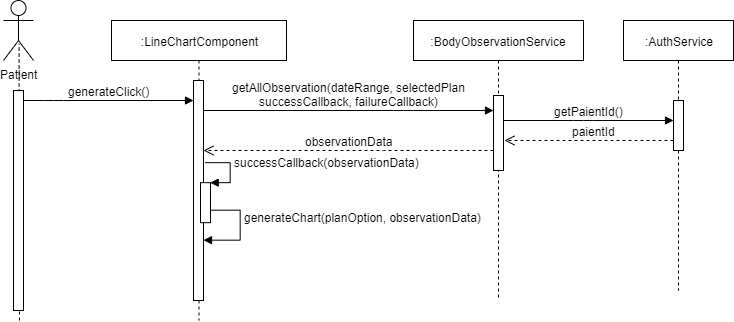

The diagram above was exported from draw.io. Its source (the exported page's mxGraphModel, read from the mxfile embedded in the PNG):
<mxGraphModel dx="1665" dy="412" grid="1" gridSize="10" guides="1" tooltips="1" connect="1" arrows="1" fold="1" page="1" pageScale="1" pageWidth="827" pageHeight="1169" math="0" shadow="0">
  <root>
    <mxCell id="TxWR7eZVejy0Yy0lXWrX-0" />
    <mxCell id="TxWR7eZVejy0Yy0lXWrX-1" parent="TxWR7eZVejy0Yy0lXWrX-0" />
    <mxCell id="TxWR7eZVejy0Yy0lXWrX-2" value=":LineChartComponent" style="shape=umlLifeline;perimeter=lifelinePerimeter;whiteSpace=wrap;html=1;container=1;collapsible=0;recursiveResize=0;outlineConnect=0;" parent="TxWR7eZVejy0Yy0lXWrX-1" vertex="1">
      <mxGeometry x="88" y="30" width="175" height="300" as="geometry" />
    </mxCell>
    <mxCell id="TxWR7eZVejy0Yy0lXWrX-3" value="" style="html=1;points=[];perimeter=orthogonalPerimeter;" parent="TxWR7eZVejy0Yy0lXWrX-1" vertex="1">
      <mxGeometry x="170" y="90" width="10" height="220" as="geometry" />
    </mxCell>
    <mxCell id="TxWR7eZVejy0Yy0lXWrX-4" value="Patient" style="shape=umlActor;verticalLabelPosition=bottom;labelBackgroundColor=#ffffff;verticalAlign=top;html=1;" parent="TxWR7eZVejy0Yy0lXWrX-1" vertex="1">
      <mxGeometry x="-20" y="10" width="30" height="60" as="geometry" />
    </mxCell>
    <mxCell id="TxWR7eZVejy0Yy0lXWrX-5" value="" style="endArrow=none;dashed=1;html=1;entryX=0.519;entryY=0.721;entryDx=0;entryDy=0;entryPerimeter=0;" parent="TxWR7eZVejy0Yy0lXWrX-1" target="TxWR7eZVejy0Yy0lXWrX-4" edge="1">
      <mxGeometry width="50" height="50" relative="1" as="geometry">
        <mxPoint x="-4" y="330" as="sourcePoint" />
        <mxPoint x="-10" y="140" as="targetPoint" />
      </mxGeometry>
    </mxCell>
    <mxCell id="TxWR7eZVejy0Yy0lXWrX-6" value="" style="html=1;points=[];perimeter=orthogonalPerimeter;" parent="TxWR7eZVejy0Yy0lXWrX-1" vertex="1">
      <mxGeometry x="-10" y="100" width="10" height="220" as="geometry" />
    </mxCell>
    <mxCell id="TxWR7eZVejy0Yy0lXWrX-7" value="generateClick()" style="html=1;verticalAlign=bottom;endArrow=block;" parent="TxWR7eZVejy0Yy0lXWrX-1" target="TxWR7eZVejy0Yy0lXWrX-3" edge="1" source="TxWR7eZVejy0Yy0lXWrX-6">
      <mxGeometry width="80" relative="1" as="geometry">
        <mxPoint x="-30" y="110" as="sourcePoint" />
        <mxPoint x="50" y="110" as="targetPoint" />
        <Array as="points">
          <mxPoint x="30" y="110" />
        </Array>
      </mxGeometry>
    </mxCell>
    <mxCell id="TxWR7eZVejy0Yy0lXWrX-12" value="observationData" style="html=1;verticalAlign=bottom;endArrow=open;dashed=1;endSize=8;" parent="TxWR7eZVejy0Yy0lXWrX-1" source="TxWR7eZVejy0Yy0lXWrX-14" edge="1" target="TxWR7eZVejy0Yy0lXWrX-3">
      <mxGeometry relative="1" as="geometry">
        <mxPoint x="565" y="205" as="sourcePoint" />
        <mxPoint x="375" y="205.99999999999994" as="targetPoint" />
        <Array as="points">
          <mxPoint x="350" y="160" />
        </Array>
      </mxGeometry>
    </mxCell>
    <mxCell id="TxWR7eZVejy0Yy0lXWrX-13" value=":BodyObservationService" style="shape=umlLifeline;perimeter=lifelinePerimeter;whiteSpace=wrap;html=1;container=1;collapsible=0;recursiveResize=0;outlineConnect=0;" parent="TxWR7eZVejy0Yy0lXWrX-1" vertex="1">
      <mxGeometry x="390" y="30" width="170" height="280" as="geometry" />
    </mxCell>
    <mxCell id="TxWR7eZVejy0Yy0lXWrX-14" value="" style="html=1;points=[];perimeter=orthogonalPerimeter;" parent="TxWR7eZVejy0Yy0lXWrX-1" vertex="1">
      <mxGeometry x="470" y="105" width="10" height="75" as="geometry" />
    </mxCell>
    <mxCell id="TxWR7eZVejy0Yy0lXWrX-15" value="getAllObservation(dateRange,&amp;nbsp;selectedPlan&lt;br&gt;successCallback, failureCallback)" style="html=1;verticalAlign=bottom;endArrow=block;" parent="TxWR7eZVejy0Yy0lXWrX-1" target="TxWR7eZVejy0Yy0lXWrX-14" edge="1" source="TxWR7eZVejy0Yy0lXWrX-3">
      <mxGeometry width="80" relative="1" as="geometry">
        <mxPoint x="375" y="160" as="sourcePoint" />
        <mxPoint x="580" y="159" as="targetPoint" />
        <Array as="points">
          <mxPoint x="380" y="120" />
        </Array>
      </mxGeometry>
    </mxCell>
    <mxCell id="qQKCnWy-ncm6GLMm5xn1-0" value=":AuthService" style="shape=umlLifeline;perimeter=lifelinePerimeter;whiteSpace=wrap;html=1;container=1;collapsible=0;recursiveResize=0;outlineConnect=0;" parent="TxWR7eZVejy0Yy0lXWrX-1" vertex="1">
      <mxGeometry x="600" y="30" width="110" height="270" as="geometry" />
    </mxCell>
    <mxCell id="qQKCnWy-ncm6GLMm5xn1-1" value="" style="html=1;points=[];perimeter=orthogonalPerimeter;" parent="TxWR7eZVejy0Yy0lXWrX-1" vertex="1">
      <mxGeometry x="650" y="110" width="10" height="50" as="geometry" />
    </mxCell>
    <mxCell id="qQKCnWy-ncm6GLMm5xn1-2" value="getPaientId()" style="html=1;verticalAlign=bottom;endArrow=block;" parent="TxWR7eZVejy0Yy0lXWrX-1" source="TxWR7eZVejy0Yy0lXWrX-14" target="qQKCnWy-ncm6GLMm5xn1-1" edge="1">
      <mxGeometry width="80" relative="1" as="geometry">
        <mxPoint x="500" y="166" as="sourcePoint" />
        <mxPoint x="706.3300000000004" y="160.12" as="targetPoint" />
        <Array as="points">
          <mxPoint x="560" y="130" />
        </Array>
      </mxGeometry>
    </mxCell>
    <mxCell id="qQKCnWy-ncm6GLMm5xn1-3" value="paientId" style="html=1;verticalAlign=bottom;endArrow=open;dashed=1;endSize=8;" parent="TxWR7eZVejy0Yy0lXWrX-1" edge="1">
      <mxGeometry x="-0.0651" relative="1" as="geometry">
        <mxPoint x="650" y="150" as="sourcePoint" />
        <mxPoint x="481" y="150" as="targetPoint" />
        <mxPoint as="offset" />
      </mxGeometry>
    </mxCell>
    <mxCell id="qQKCnWy-ncm6GLMm5xn1-7" value="" style="html=1;points=[];perimeter=orthogonalPerimeter;" parent="TxWR7eZVejy0Yy0lXWrX-1" vertex="1">
      <mxGeometry x="177" y="192.17000000000002" width="10" height="40" as="geometry" />
    </mxCell>
    <mxCell id="qQKCnWy-ncm6GLMm5xn1-8" value="successCallback(observationData)" style="edgeStyle=orthogonalEdgeStyle;html=1;align=left;spacingLeft=2;endArrow=block;rounded=0;entryX=1;entryY=0;" parent="TxWR7eZVejy0Yy0lXWrX-1" target="qQKCnWy-ncm6GLMm5xn1-7" edge="1">
      <mxGeometry x="-0.2308" relative="1" as="geometry">
        <mxPoint x="182" y="172.17000000000002" as="sourcePoint" />
        <Array as="points">
          <mxPoint x="207" y="172.17000000000002" />
        </Array>
        <mxPoint as="offset" />
      </mxGeometry>
    </mxCell>
    <mxCell id="cAB8nEv19zTVU2ZmNqok-2" value="generateChart(planOption, observationData)" style="edgeStyle=orthogonalEdgeStyle;html=1;align=left;spacingLeft=2;endArrow=block;rounded=0;" edge="1" parent="TxWR7eZVejy0Yy0lXWrX-1" source="qQKCnWy-ncm6GLMm5xn1-7" target="TxWR7eZVejy0Yy0lXWrX-3">
      <mxGeometry x="-0.2308" relative="1" as="geometry">
        <mxPoint x="210" y="220" as="sourcePoint" />
        <Array as="points">
          <mxPoint x="217" y="220" />
          <mxPoint x="217" y="250" />
        </Array>
        <mxPoint as="offset" />
        <mxPoint x="200" y="269" as="targetPoint" />
      </mxGeometry>
    </mxCell>
  </root>
</mxGraphModel>